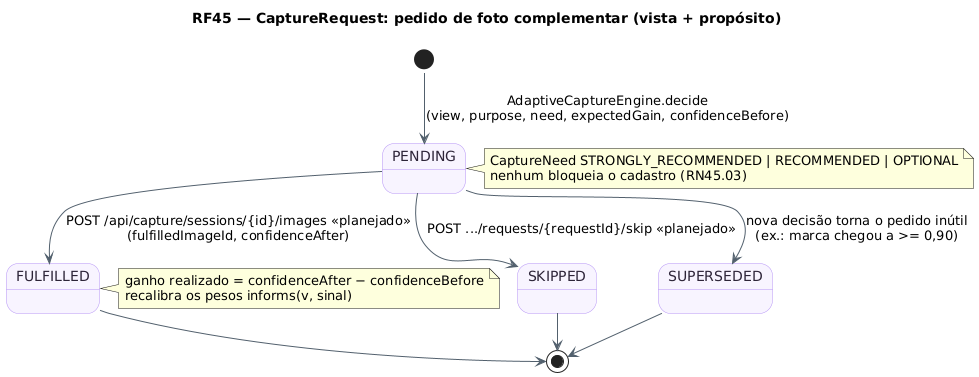

The diagram above was rendered by PlantUML. Its source (embedded in the PNG):
@startuml RF45_MaquinaDeEstados_Pedido
!pragma layout smetana
title RF45 — CaptureRequest: pedido de foto complementar (vista + propósito)
skinparam backgroundColor #FFFFFF
skinparam state {
  BackgroundColor #F8F4FF
  BorderColor #B695F5
  FontColor #2D2438
  ArrowColor #52606D
}
state "PENDING" as Pendente
state "FULFILLED" as Atendido
state "SKIPPED" as Pulado
state "SUPERSEDED" as Substituido

[*] --> Pendente : AdaptiveCaptureEngine.decide\n(view, purpose, need, expectedGain, confidenceBefore)
Pendente --> Atendido : POST /api/capture/sessions/{id}/images <<planejado>>\n(fulfilledImageId, confidenceAfter)
Pendente --> Pulado : POST .../requests/{requestId}/skip <<planejado>>
Pendente --> Substituido : nova decisão torna o pedido inútil\n(ex.: marca chegou a >= 0,90)
Atendido --> [*]
Pulado --> [*]
Substituido --> [*]
note right of Pendente : CaptureNeed STRONGLY_RECOMMENDED | RECOMMENDED | OPTIONAL\nnenhum bloqueia o cadastro (RN45.03)
note right of Atendido : ganho realizado = confidenceAfter − confidenceBefore\nrecalibra os pesos informs(v, sinal)
@enduml